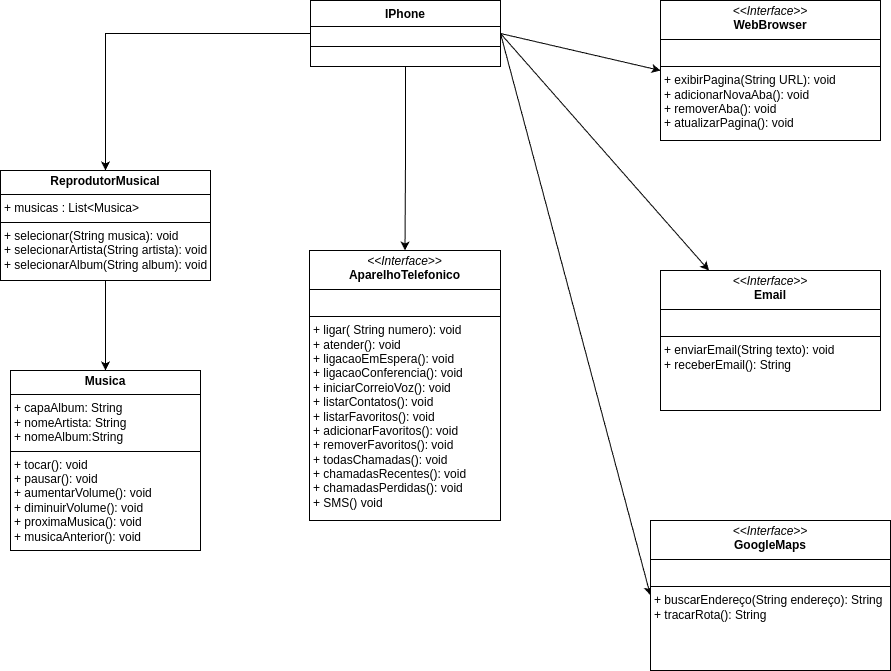

The diagram above was exported from draw.io. Its source (the exported page's mxGraphModel, read from the mxfile embedded in the PNG):
<mxGraphModel dx="3185" dy="1119" grid="1" gridSize="10" guides="1" tooltips="1" connect="1" arrows="1" fold="1" page="1" pageScale="1" pageWidth="827" pageHeight="1169" math="0" shadow="0">
  <root>
    <mxCell id="WIyWlLk6GJQsqaUBKTNV-0" />
    <mxCell id="WIyWlLk6GJQsqaUBKTNV-1" parent="WIyWlLk6GJQsqaUBKTNV-0" />
    <mxCell id="86tbBFckycaQ1ASPp2LD-0" style="edgeStyle=orthogonalEdgeStyle;rounded=0;orthogonalLoop=1;jettySize=auto;html=1;entryX=0.5;entryY=0;entryDx=0;entryDy=0;" parent="WIyWlLk6GJQsqaUBKTNV-1" source="MwqqEx76B67pBc2Qc9eL-13" target="mWJDCpivFMitsAjEb7Rx-0" edge="1">
      <mxGeometry relative="1" as="geometry" />
    </mxCell>
    <mxCell id="MwqqEx76B67pBc2Qc9eL-13" value="&lt;p style=&quot;margin:0px;margin-top:4px;text-align:center;&quot;&gt;&lt;b&gt;ReprodutorMusical&lt;/b&gt;&lt;/p&gt;&lt;hr size=&quot;1&quot; style=&quot;border-style:solid;&quot;&gt;&lt;p style=&quot;margin:0px;margin-left:4px;&quot;&gt;&lt;span style=&quot;background-color: transparent; color: light-dark(rgb(0, 0, 0), rgb(255, 255, 255));&quot;&gt;+ musicas : List&amp;lt;Musica&amp;gt;&lt;/span&gt;&lt;/p&gt;&lt;hr size=&quot;1&quot; style=&quot;border-style:solid;&quot;&gt;&lt;p style=&quot;margin:0px;margin-left:4px;&quot;&gt;&lt;span style=&quot;background-color: transparent; color: light-dark(rgb(0, 0, 0), rgb(255, 255, 255));&quot;&gt;+ selecionar(String musica): void&lt;/span&gt;&lt;/p&gt;&lt;p style=&quot;margin:0px;margin-left:4px;&quot;&gt;&lt;span style=&quot;background-color: transparent; color: light-dark(rgb(0, 0, 0), rgb(255, 255, 255));&quot;&gt;+ selecionarArtista(String artista): void&lt;/span&gt;&lt;/p&gt;&lt;p style=&quot;margin:0px;margin-left:4px;&quot;&gt;+ selecionarAlbum(String album): void&lt;span style=&quot;background-color: transparent; color: light-dark(rgb(0, 0, 0), rgb(255, 255, 255));&quot;&gt;&lt;/span&gt;&lt;/p&gt;" style="verticalAlign=top;align=left;overflow=fill;html=1;whiteSpace=wrap;" parent="WIyWlLk6GJQsqaUBKTNV-1" vertex="1">
      <mxGeometry x="70" y="200" width="210" height="110" as="geometry" />
    </mxCell>
    <mxCell id="MwqqEx76B67pBc2Qc9eL-21" style="edgeStyle=orthogonalEdgeStyle;rounded=0;orthogonalLoop=1;jettySize=auto;html=1;" parent="WIyWlLk6GJQsqaUBKTNV-1" source="MwqqEx76B67pBc2Qc9eL-14" target="MwqqEx76B67pBc2Qc9eL-19" edge="1">
      <mxGeometry relative="1" as="geometry" />
    </mxCell>
    <mxCell id="MwqqEx76B67pBc2Qc9eL-14" value="IPhone" style="swimlane;fontStyle=1;align=center;verticalAlign=top;childLayout=stackLayout;horizontal=1;startSize=26;horizontalStack=0;resizeParent=1;resizeParentMax=0;resizeLast=0;collapsible=1;marginBottom=0;whiteSpace=wrap;html=1;" parent="WIyWlLk6GJQsqaUBKTNV-1" vertex="1">
      <mxGeometry x="380" y="30" width="190" height="66" as="geometry" />
    </mxCell>
    <mxCell id="MwqqEx76B67pBc2Qc9eL-16" value="" style="line;strokeWidth=1;fillColor=none;align=left;verticalAlign=middle;spacingTop=-1;spacingLeft=3;spacingRight=3;rotatable=0;labelPosition=right;points=[];portConstraint=eastwest;strokeColor=inherit;" parent="MwqqEx76B67pBc2Qc9eL-14" vertex="1">
      <mxGeometry y="26" width="190" height="40" as="geometry" />
    </mxCell>
    <mxCell id="MwqqEx76B67pBc2Qc9eL-18" style="edgeStyle=orthogonalEdgeStyle;rounded=0;orthogonalLoop=1;jettySize=auto;html=1;exitX=0;exitY=0.5;exitDx=0;exitDy=0;" parent="WIyWlLk6GJQsqaUBKTNV-1" source="MwqqEx76B67pBc2Qc9eL-14" target="MwqqEx76B67pBc2Qc9eL-13" edge="1">
      <mxGeometry relative="1" as="geometry">
        <mxPoint x="319" y="69" as="sourcePoint" />
      </mxGeometry>
    </mxCell>
    <mxCell id="MwqqEx76B67pBc2Qc9eL-19" value="&lt;p style=&quot;margin:0px;margin-top:4px;text-align:center;&quot;&gt;&lt;i&gt;&amp;lt;&amp;lt;Interface&amp;gt;&amp;gt;&lt;/i&gt;&lt;br&gt;&lt;b&gt;AparelhoTelefonico&lt;/b&gt;&lt;/p&gt;&lt;hr size=&quot;1&quot; style=&quot;border-style:solid;&quot;&gt;&lt;p style=&quot;margin:0px;margin-left:4px;&quot;&gt;&lt;br&gt;&lt;/p&gt;&lt;hr size=&quot;1&quot; style=&quot;border-style:solid;&quot;&gt;&lt;p style=&quot;margin:0px;margin-left:4px;&quot;&gt;+ ligar( String numero): void&lt;br&gt;+ atender(): void&lt;/p&gt;&lt;p style=&quot;margin:0px;margin-left:4px;&quot;&gt;+ ligacaoEmEspera(): void&lt;/p&gt;&lt;p style=&quot;margin:0px;margin-left:4px;&quot;&gt;+ ligacaoConferencia(): void&lt;/p&gt;&lt;p style=&quot;margin:0px;margin-left:4px;&quot;&gt;+ iniciarCorreioVoz(): void&lt;/p&gt;&lt;p style=&quot;margin:0px;margin-left:4px;&quot;&gt;+ listarContatos(): void&lt;/p&gt;&lt;p style=&quot;margin:0px;margin-left:4px;&quot;&gt;+ listarFavoritos(): void&lt;/p&gt;&lt;p style=&quot;margin:0px;margin-left:4px;&quot;&gt;&lt;span style=&quot;background-color: transparent; color: light-dark(rgb(0, 0, 0), rgb(255, 255, 255));&quot;&gt;+ adicionarFavoritos(): void&lt;/span&gt;&lt;/p&gt;&lt;p style=&quot;margin:0px;margin-left:4px;&quot;&gt;&lt;span style=&quot;background-color: transparent; color: light-dark(rgb(0, 0, 0), rgb(255, 255, 255));&quot;&gt;+ removerFavoritos(): void&lt;/span&gt;&lt;/p&gt;&lt;p style=&quot;margin:0px;margin-left:4px;&quot;&gt;&lt;span style=&quot;background-color: transparent; color: light-dark(rgb(0, 0, 0), rgb(255, 255, 255));&quot;&gt;+ todasChamadas(): void&lt;/span&gt;&lt;/p&gt;&lt;p style=&quot;margin:0px;margin-left:4px;&quot;&gt;&lt;span style=&quot;background-color: transparent; color: light-dark(rgb(0, 0, 0), rgb(255, 255, 255));&quot;&gt;+ chamadasRecentes(): void&lt;/span&gt;&lt;/p&gt;&lt;p style=&quot;margin:0px;margin-left:4px;&quot;&gt;+ chamadasPerdidas(): void&lt;/p&gt;&lt;p style=&quot;margin:0px;margin-left:4px;&quot;&gt;+ SMS() void&amp;nbsp;&lt;/p&gt;" style="verticalAlign=top;align=left;overflow=fill;html=1;whiteSpace=wrap;" parent="WIyWlLk6GJQsqaUBKTNV-1" vertex="1">
      <mxGeometry x="379" y="280" width="191" height="270" as="geometry" />
    </mxCell>
    <mxCell id="-LmBOKzxzFEqW7bncZt8-2" style="rounded=0;orthogonalLoop=1;jettySize=auto;html=1;exitX=1;exitY=0.5;exitDx=0;exitDy=0;entryX=0;entryY=0.5;entryDx=0;entryDy=0;" parent="WIyWlLk6GJQsqaUBKTNV-1" source="MwqqEx76B67pBc2Qc9eL-14" target="-LmBOKzxzFEqW7bncZt8-1" edge="1">
      <mxGeometry relative="1" as="geometry">
        <mxPoint x="712.5" y="470" as="sourcePoint" />
      </mxGeometry>
    </mxCell>
    <mxCell id="vHAlqbTXCDOtUhxSxmyq-2" style="rounded=0;orthogonalLoop=1;jettySize=auto;html=1;exitX=1;exitY=0.5;exitDx=0;exitDy=0;" edge="1" parent="WIyWlLk6GJQsqaUBKTNV-1" source="MwqqEx76B67pBc2Qc9eL-14" target="vHAlqbTXCDOtUhxSxmyq-0">
      <mxGeometry relative="1" as="geometry">
        <mxPoint x="760" y="395" as="sourcePoint" />
      </mxGeometry>
    </mxCell>
    <mxCell id="vHAlqbTXCDOtUhxSxmyq-3" style="rounded=0;orthogonalLoop=1;jettySize=auto;html=1;entryX=0;entryY=0.5;entryDx=0;entryDy=0;exitX=1;exitY=0.5;exitDx=0;exitDy=0;" edge="1" parent="WIyWlLk6GJQsqaUBKTNV-1" source="MwqqEx76B67pBc2Qc9eL-14" target="vHAlqbTXCDOtUhxSxmyq-1">
      <mxGeometry relative="1" as="geometry">
        <mxPoint x="712.5" y="320" as="sourcePoint" />
      </mxGeometry>
    </mxCell>
    <mxCell id="mWJDCpivFMitsAjEb7Rx-0" value="&lt;p style=&quot;margin:0px;margin-top:4px;text-align:center;&quot;&gt;&lt;b&gt;Musica&lt;/b&gt;&lt;/p&gt;&lt;hr size=&quot;1&quot; style=&quot;border-style:solid;&quot;&gt;&lt;p style=&quot;margin:0px;margin-left:4px;&quot;&gt;+ capaAlbum: String&lt;br&gt;+ nomeArtista: String&lt;/p&gt;&lt;p style=&quot;margin:0px;margin-left:4px;&quot;&gt;+ nomeAlbum:String&lt;/p&gt;&lt;hr size=&quot;1&quot; style=&quot;border-style:solid;&quot;&gt;&lt;p style=&quot;margin:0px;margin-left:4px;&quot;&gt;+ tocar(): void&lt;br&gt;+ pausar(): void&lt;/p&gt;&lt;p style=&quot;margin:0px;margin-left:4px;&quot;&gt;+ aumentarVolume(): void&lt;/p&gt;&lt;p style=&quot;margin:0px;margin-left:4px;&quot;&gt;+ diminuirVolume(): void&lt;/p&gt;&lt;p style=&quot;margin:0px;margin-left:4px;&quot;&gt;+ proximaMusica(): void&lt;/p&gt;&lt;p style=&quot;margin:0px;margin-left:4px;&quot;&gt;+ musicaAnterior(): void&lt;/p&gt;" style="verticalAlign=top;align=left;overflow=fill;html=1;whiteSpace=wrap;" parent="WIyWlLk6GJQsqaUBKTNV-1" vertex="1">
      <mxGeometry x="80" y="400" width="190" height="180" as="geometry" />
    </mxCell>
    <mxCell id="-LmBOKzxzFEqW7bncZt8-1" value="&lt;p style=&quot;margin:0px;margin-top:4px;text-align:center;&quot;&gt;&lt;i&gt;&amp;lt;&amp;lt;Interface&amp;gt;&amp;gt;&lt;/i&gt;&lt;br&gt;&lt;b&gt;GoogleMaps&lt;/b&gt;&lt;/p&gt;&lt;hr size=&quot;1&quot; style=&quot;border-style:solid;&quot;&gt;&lt;p style=&quot;margin:0px;margin-left:4px;&quot;&gt;&lt;br&gt;&lt;/p&gt;&lt;hr size=&quot;1&quot; style=&quot;border-style:solid;&quot;&gt;&lt;p style=&quot;margin: 0px 0px 0px 4px;&quot;&gt;+&amp;nbsp;&lt;span style=&quot;background-color: transparent; color: light-dark(rgb(0, 0, 0), rgb(255, 255, 255));&quot;&gt;buscarEndereço(String endereço): String&lt;/span&gt;&lt;/p&gt;&lt;p style=&quot;margin: 0px 0px 0px 4px;&quot;&gt;+ tracarRota(): String&lt;/p&gt;" style="verticalAlign=top;align=left;overflow=fill;html=1;whiteSpace=wrap;" parent="WIyWlLk6GJQsqaUBKTNV-1" vertex="1">
      <mxGeometry x="720" y="550" width="240" height="150" as="geometry" />
    </mxCell>
    <mxCell id="vHAlqbTXCDOtUhxSxmyq-0" value="&lt;p style=&quot;margin:0px;margin-top:4px;text-align:center;&quot;&gt;&lt;i&gt;&amp;lt;&amp;lt;Interface&amp;gt;&amp;gt;&lt;/i&gt;&lt;br&gt;&lt;b&gt;Email&lt;/b&gt;&lt;/p&gt;&lt;hr size=&quot;1&quot; style=&quot;border-style:solid;&quot;&gt;&lt;p style=&quot;margin:0px;margin-left:4px;&quot;&gt;&lt;br&gt;&lt;/p&gt;&lt;hr size=&quot;1&quot; style=&quot;border-style:solid;&quot;&gt;&lt;p style=&quot;margin: 0px 0px 0px 4px;&quot;&gt;+&amp;nbsp;&lt;span style=&quot;background-color: transparent; color: light-dark(rgb(0, 0, 0), rgb(255, 255, 255));&quot;&gt;enviarEmail(String texto): void&lt;/span&gt;&lt;/p&gt;&lt;p style=&quot;margin: 0px 0px 0px 4px;&quot;&gt;+ receberEmail(): String&lt;/p&gt;&lt;p style=&quot;margin: 0px 0px 0px 4px;&quot;&gt;&lt;br&gt;&lt;/p&gt;" style="verticalAlign=top;align=left;overflow=fill;html=1;whiteSpace=wrap;" vertex="1" parent="WIyWlLk6GJQsqaUBKTNV-1">
      <mxGeometry x="730" y="300" width="220" height="140" as="geometry" />
    </mxCell>
    <mxCell id="vHAlqbTXCDOtUhxSxmyq-1" value="&lt;p style=&quot;margin:0px;margin-top:4px;text-align:center;&quot;&gt;&lt;i&gt;&amp;lt;&amp;lt;Interface&amp;gt;&amp;gt;&lt;/i&gt;&lt;br&gt;&lt;b&gt;WebBrowser&lt;/b&gt;&lt;/p&gt;&lt;hr size=&quot;1&quot; style=&quot;border-style:solid;&quot;&gt;&lt;p style=&quot;margin:0px;margin-left:4px;&quot;&gt;&lt;br&gt;&lt;/p&gt;&lt;hr size=&quot;1&quot; style=&quot;border-style:solid;&quot;&gt;&lt;p style=&quot;margin: 0px 0px 0px 4px;&quot;&gt;+&amp;nbsp;&lt;span style=&quot;background-color: transparent; color: light-dark(rgb(0, 0, 0), rgb(255, 255, 255));&quot;&gt;exibirPagina(String URL): void&lt;/span&gt;&lt;/p&gt;&lt;p style=&quot;margin: 0px 0px 0px 4px;&quot;&gt;+ adicionarNovaAba(): void&lt;/p&gt;&lt;p style=&quot;margin: 0px 0px 0px 4px;&quot;&gt;+ removerAba(): void&lt;/p&gt;&lt;p style=&quot;margin: 0px 0px 0px 4px;&quot;&gt;+ atualizarPagina(): void&amp;nbsp;&lt;/p&gt;" style="verticalAlign=top;align=left;overflow=fill;html=1;whiteSpace=wrap;" vertex="1" parent="WIyWlLk6GJQsqaUBKTNV-1">
      <mxGeometry x="730" y="30" width="220" height="140" as="geometry" />
    </mxCell>
  </root>
</mxGraphModel>